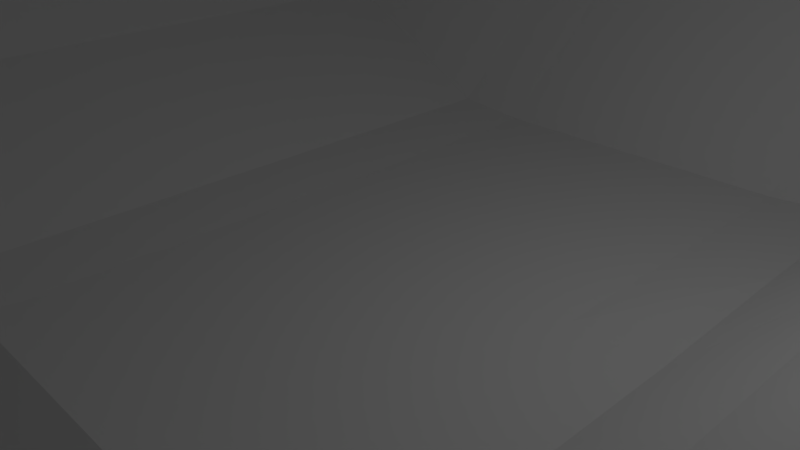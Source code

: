 # Source: ground.blend  (saved by Blender 2.77.0; exported with 4.5.12 LTS)
import bpy
from mathutils import Matrix  # noqa: F401  (used for matrix-valued properties, if any)

bpy.ops.wm.read_factory_settings(use_empty=True)
scene = bpy.context.scene
scene.name = 'Scene'

# ---- collections
col_collection_1 = bpy.data.collections.new('Collection 1'); scene.collection.children.link(col_collection_1)

# ---- world
world_world = bpy.data.worlds.new('World'); scene.world = world_world
world_world.color = (0.05088, 0.05088, 0.05088)
world_world.use_sun_shadow = False
world_world.sun_shadow_jitter_overblur = 0.0
world_world.cycles.sampling_method = 'MANUAL'

# ---- cameras
cam_camera = bpy.data.cameras.new('Camera')
cam_camera.clip_end = 100.0
cam_camera.lens = 35.0
cam_camera.sensor_width = 32.0
cam_camera.sensor_height = 18.0
cam_camera.ortho_scale = 7.314
cam_camera.dof.focus_distance = 0.0
cam_camera.dof.aperture_fstop = 128.0

# ---- lights
light_lamp = bpy.data.lights.new('Lamp', 'POINT')
light_lamp.transmission_factor = 0.0
light_lamp.cutoff_distance = 30.0
light_lamp.energy = 100.0
light_lamp.shadow_buffer_clip_start = 1.001
light_lamp.shadow_soft_size = 0.1
light_lamp.shadow_maximum_resolution = 0.006
light_lamp.use_absolute_resolution = True

# ---- meshes
me_plane_003 = bpy.data.meshes.new('Plane.003')
me_plane_003.from_pydata([(2.531, 1.036, 9.181), (2.531, 0.1839, 6.246), (2.531, -1.466, 6.354), (2.531, -0.9195, 5.603), (1.504, 1.812, 5.265), (2.531, -1.966, 6.354), (2.531, -2.851, 6.672), (-2.161, 0.003101, 12.25), (-2.161, -2.347, 10.69), (-2.161, 1.106, 12.89), (-1.0, 2.002, 4.293), (-2.161, -2.772, 8.047), (-2.161, -0.5437, 13.0), (-2.161, -1.044, 13.0), (0.75, 2.002, 3.035), (2.531, -3.275, 4.028), (0.5, 2.002, 2.828), (0.0, 2.002, 2.828), (1.504, 0.9604, 2.33), (-2.161, -1.923, 13.33), (1.504, -0.6898, 2.438), (-0.5, 2.002, 2.828), (1.504, -1.19, 2.438), (1.504, -2.075, 2.756), (-0.75, 2.002, 2.828), (-2.161, -3.196, 5.403), (-3.477, -3.133, 10.46), (1.504, -0.143, 1.687), (-3.477, -3.557, 7.819), (-3.477, -2.709, 13.11), (-2.161, 1.958, 15.83), (-3.477, -0.358, 14.67), (-2.254, -4.539, 5.408), (-1.0, 1.15, 1.357), (-3.477, 0.7454, 15.31), (-3.57, -4.9, 7.824), (-1.0, -0.5, 1.465), (-1.0, -1.879, 1.799), (-1.0, -1.0, 1.465), (-3.477, -3.982, 5.175), (-3.477, -0.9048, 15.42), (-3.477, -1.405, 15.42), (0.75, -1.813, 0.7319), (2.531, -3.7, 1.385), (-2.161, -3.621, 2.759), (-1.0, 0.04678, 0.7142), (0.75, 1.15, 0.09965), (0.75, -0.5, 0.2076), (0.5, -1.802, 0.5556), (0.75, -1.0, 0.2076), (0.0, -1.802, 0.5556), (-2.584, -5.943, 5.27), (-3.477, -2.284, 15.75), (0.5, 1.15, -0.108), (0.5, -0.5, 0.0), (-0.5, -1.802, 0.5556), (0.5, -1.0, 0.0), (0.0, 1.15, -0.108), (0.0, -0.5, 0.0), (-0.75, -1.802, 0.5556), (-0.75, -0.5, 0.1891), (0.0, -1.0, 0.0), (-0.5, 1.15, -0.108), (-0.75, -1.0, 0.1891), (1.504, -2.499, 0.1124), (-0.5, -0.5, 0.0), (-0.75, 1.15, -0.108), (-3.9, -6.304, 7.686), (-0.5, -1.0, 0.0), (0.75, 0.04678, -0.5433), (0.5, 0.04678, -0.7509), (0.0, 0.04678, -0.7509), (-0.5, 0.04678, -0.7509), (-0.75, 0.04678, -0.7509), (-3.477, 1.597, 18.24), (-1.0, -2.304, -0.8448), (2.531, -4.124, -1.259), (0.75, -2.237, -1.912), (0.5, -2.226, -2.088), (0.0, -2.226, -2.088), (-0.5, -2.226, -2.088), (-0.75, -2.226, -2.088), (2.438, -5.467, -1.254), (1.504, -2.923, -2.532), (2.108, -6.871, -1.392), (-1.0, -2.728, -3.489), (2.531, -4.549, -3.903), (0.75, -2.662, -4.556), (0.5, -2.651, -4.732), (0.0, -2.651, -4.732), (-0.5, -2.651, -4.732), (-0.75, -2.651, -4.732), (1.504, -3.348, -5.176), (1.411, -4.691, -5.17), (1.081, -6.095, -5.308), (-1.0, -3.153, -6.133), (-1.093, -4.496, -6.127), (0.75, -3.086, -7.2), (0.5, -3.075, -7.376), (-0.75, -3.085, -7.216), (0.0, -3.075, -7.376), (-0.5, -3.075, -7.376), (0.6568, -4.429, -7.195), (-1.423, -5.899, -6.265), (0.4068, -4.418, -7.371), (-0.8432, -4.428, -7.21), (-0.09316, -4.418, -7.371), (1.504, -3.772, -7.819), (-0.5932, -4.418, -7.371), (0.3268, -5.833, -7.332), (0.07675, -5.822, -7.509), (-1.173, -5.832, -7.348), (-0.4232, -5.822, -7.509), (-0.9232, -5.822, -7.509), (-1.0, -3.577, -8.777), (0.75, -3.51, -9.844), (0.5, -3.499, -10.02), (-0.75, -3.509, -9.86), (0.0, -3.499, -10.02), (-0.5, -3.499, -10.02), (2.531, 0.1331, 23.67), (2.531, -0.7188, 20.73), (2.531, -2.369, 20.84), (2.531, -1.822, 20.09), (2.531, -2.869, 20.84), (2.531, -3.754, 21.16), (2.531, -4.178, 18.52), (2.531, -4.602, 15.87), (2.531, -5.027, 13.23), (2.438, -6.37, 13.23), (2.108, -7.774, 13.1), (2.531, -5.451, 10.59), (5.821, 0.1331, 23.67), (5.821, -0.7188, 20.73), (5.821, -2.369, 20.84), (5.821, -1.822, 20.09), (5.821, -2.869, 20.84), (5.821, -3.754, 21.16), (5.821, -4.178, 18.52), (5.821, -4.602, 15.87), (5.821, -5.027, 13.23), (5.728, -6.37, 13.23), (5.398, -7.774, 13.1), (5.821, -5.451, 10.59)], [], [(46, 18, 4, 14), (66, 62, 21, 24), (62, 57, 17, 21), (57, 53, 16, 17), (63, 68, 65, 60), (60, 65, 72, 73), (73, 72, 62, 66), (68, 61, 58, 65), (65, 58, 71, 72), (72, 71, 57, 62), (61, 56, 54, 58), (58, 54, 70, 71), (71, 70, 53, 57), (49, 22, 20, 47), (47, 20, 27, 69), (69, 27, 18, 46), (70, 69, 46, 53), (54, 47, 69, 70), (56, 49, 47, 54), (53, 46, 14, 16), (45, 73, 66, 33), (36, 60, 73, 45), (38, 63, 60, 36), (33, 66, 24, 10), (77, 64, 23, 42), (81, 80, 55, 59), (80, 79, 50, 55), (79, 78, 48, 50), (117, 119, 101, 99), (99, 101, 90, 91), (91, 90, 80, 81), (119, 118, 100, 101), (101, 100, 89, 90), (90, 89, 79, 80), (118, 116, 98, 100), (100, 98, 88, 89), (89, 88, 78, 79), (115, 107, 92, 97), (97, 92, 83, 87), (87, 83, 64, 77), (88, 87, 77, 78), (98, 97, 87, 88), (116, 115, 97, 98), (78, 77, 42, 48), (85, 91, 81, 75), (95, 99, 91, 85), (114, 117, 99, 95), (75, 81, 59, 37), (38, 37, 59, 63), (63, 59, 55, 68), (68, 55, 50, 61), (61, 50, 48, 56), (56, 48, 42, 49), (49, 42, 23, 22), (114, 95, 25, 44), (37, 38, 13, 19), (33, 10, 30, 9), (75, 37, 19, 8), (45, 33, 9, 7), (85, 75, 8, 11), (36, 45, 7, 12), (95, 85, 11, 25), (38, 36, 12, 13), (9, 30, 74, 34), (19, 13, 41, 52), (8, 19, 52, 29), (7, 9, 34, 31), (11, 8, 29, 26), (12, 7, 31, 40), (13, 12, 40, 41), (25, 11, 26, 28), (44, 25, 28, 39), (107, 115, 102, 93), (118, 119, 108, 106), (117, 114, 96, 105), (44, 39, 35, 32), (114, 44, 32, 96), (116, 118, 106, 104), (115, 116, 104, 102), (119, 117, 105, 108), (27, 20, 2, 3), (83, 92, 76, 43), (18, 27, 3, 1), (4, 18, 1, 0), (64, 83, 43, 15), (23, 64, 15, 6), (22, 23, 6, 5), (20, 22, 5, 2), (107, 93, 82, 86), (92, 107, 86, 76), (96, 32, 51, 103), (82, 93, 94, 84), (104, 106, 112, 110), (93, 102, 109, 94), (32, 35, 67, 51), (102, 104, 110, 109), (108, 105, 111, 113), (105, 96, 103, 111), (106, 108, 113, 112), (1, 3, 123, 121), (0, 1, 121, 120), (15, 43, 127, 126), (6, 15, 126, 125), (2, 5, 124, 122), (82, 84, 130, 129), (5, 6, 125, 124), (76, 86, 131, 128), (3, 2, 122, 123), (86, 82, 129, 131), (43, 76, 128, 127), (131, 129, 141, 143), (127, 128, 140, 139), (121, 123, 135, 133), (129, 130, 142, 141), (120, 121, 133, 132), (126, 127, 139, 138), (125, 126, 138, 137), (122, 124, 136, 134), (124, 125, 137, 136), (128, 131, 143, 140), (123, 122, 134, 135)])
me_plane_003.use_remesh_preserve_volume = False
me_plane_003.use_remesh_preserve_attributes = False
me_plane_003.use_mirror_vertex_groups = False
me_plane_003.update()

# ---- objects
ob_plane_001 = bpy.data.objects.new('Plane.001', me_plane_003)
ob_lamp = bpy.data.objects.new('Lamp', light_lamp)
ob_camera = bpy.data.objects.new('Camera', cam_camera)

# ---- transforms, parenting, visibility, modifiers, constraints
ob_plane_001.location = (-3.891e-07, -11.65, -5.261)
ob_plane_001.rotation_euler = (-0.5572, -0.0, 3.142)
ob_plane_001.scale = (5.0, 5.0, 0.5)
ob_plane_001.lineart.crease_threshold = 0.0
ob_lamp.location = (4.076, 1.005, 5.904)
ob_lamp.rotation_euler = (0.6503, 0.05522, 1.866)
ob_lamp.lock_rotations_4d = False
ob_lamp.empty_display_type = 'ARROWS'
ob_lamp.color = (0.0, 0.0, 0.0, 0.0)
ob_lamp.hide_viewport = True
ob_lamp.lineart.crease_threshold = 0.0
ob_camera.location = (7.481, -6.508, 5.344)
ob_camera.rotation_euler = (1.109, 0.01082, 0.8149)
ob_camera.lock_rotations_4d = False
ob_camera.empty_display_type = 'ARROWS'
ob_camera.color = (0.0, 0.0, 0.0, 0.0)
ob_camera.hide_viewport = True
ob_camera.display_type = 'WIRE'
ob_camera.lineart.crease_threshold = 0.0

# ---- collection membership
col_collection_1.objects.link(ob_plane_001)
col_collection_1.objects.link(ob_lamp)
col_collection_1.objects.link(ob_camera)

# ---- scene / render settings (as saved in the file)
scene.camera = ob_camera
scene.frame_start = 1; scene.frame_end = 250; scene.frame_set(5)
scene.render.engine = 'BLENDER_EEVEE_NEXT'
scene.render.resolution_percentage = 50
scene.render.dither_intensity = 0.0
scene.cycles.use_denoising = False
scene.cycles.samples = 128
scene.cycles.sampling_pattern = 'TABULATED_SOBOL'
scene.cycles.light_sampling_threshold = 0.0
scene.cycles.use_adaptive_sampling = False
scene.cycles.use_light_tree = False
scene.cycles.blur_glossy = 0.0
scene.cycles.sample_clamp_indirect = 0.0
scene.view_settings.view_transform = 'Standard'
bpy.context.view_layer.update()
